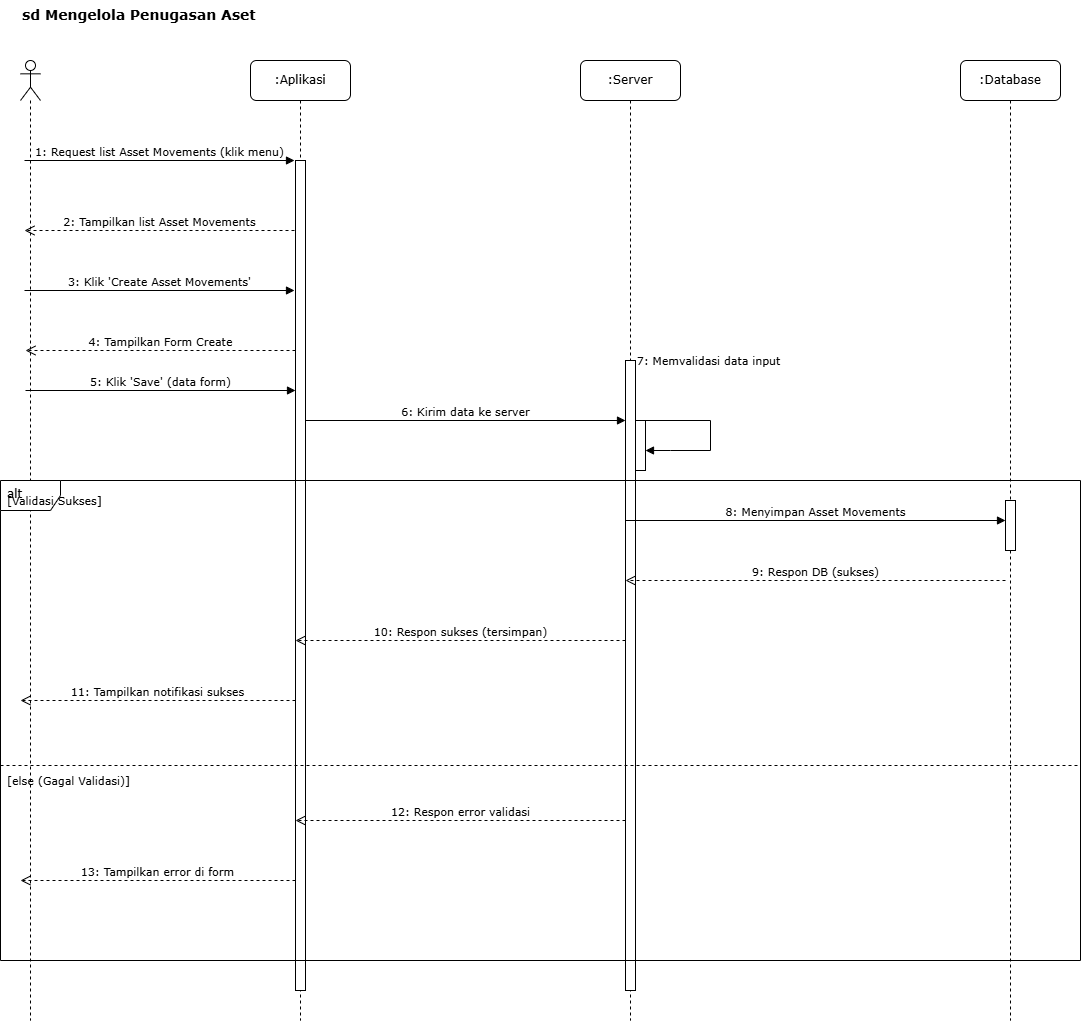

The diagram above was exported from draw.io. Its source (the exported page's mxGraphModel, read from the mxfile embedded in the PNG):
<mxGraphModel dx="858" dy="523" grid="1" gridSize="10" guides="1" tooltips="1" connect="1" arrows="1" fold="1" page="1" pageScale="1" pageWidth="827" pageHeight="1169" math="0" shadow="0">
  <root>
    <mxCell id="raxMpnEWWfxiItWQ3g59-0" />
    <mxCell id="raxMpnEWWfxiItWQ3g59-1" parent="raxMpnEWWfxiItWQ3g59-0" />
    <mxCell id="raxMpnEWWfxiItWQ3g59-2" value="sd Mengelola Penugasan Aset" style="text;html=1;strokeColor=none;fillColor=none;align=left;verticalAlign=top;whiteSpace=wrap;rounded=0;fontFamily=Verdana;fontSize=14;fontStyle=1" vertex="1" parent="raxMpnEWWfxiItWQ3g59-1">
      <mxGeometry x="140" y="20" width="320" height="30" as="geometry" />
    </mxCell>
    <mxCell id="raxMpnEWWfxiItWQ3g59-3" value="" style="shape=umlLifeline;perimeter=lifelinePerimeter;whiteSpace=wrap;html=1;container=1;dropTarget=0;collapsible=0;recursiveResize=0;outlineConnect=0;portConstraint=eastwest;newEdgeStyle={&quot;curved&quot;:0,&quot;rounded&quot;:0};participant=umlActor;" vertex="1" parent="raxMpnEWWfxiItWQ3g59-1">
      <mxGeometry x="140" y="80" width="20" height="960" as="geometry" />
    </mxCell>
    <mxCell id="raxMpnEWWfxiItWQ3g59-4" value=":Aplikasi" style="shape=umlLifeline;perimeter=lifelinePerimeter;whiteSpace=wrap;html=1;container=1;collapsible=0;recursiveResize=0;outlineConnect=0;rounded=1;shadow=0;comic=0;labelBackgroundColor=none;strokeWidth=1;fontFamily=Verdana;fontSize=12;align=center;" vertex="1" parent="raxMpnEWWfxiItWQ3g59-1">
      <mxGeometry x="370" y="80" width="100" height="960" as="geometry" />
    </mxCell>
    <mxCell id="raxMpnEWWfxiItWQ3g59-5" value=":Server" style="shape=umlLifeline;perimeter=lifelinePerimeter;whiteSpace=wrap;html=1;container=1;collapsible=0;recursiveResize=0;outlineConnect=0;rounded=1;shadow=0;comic=0;labelBackgroundColor=none;strokeWidth=1;fontFamily=Verdana;fontSize=12;align=center;" vertex="1" parent="raxMpnEWWfxiItWQ3g59-1">
      <mxGeometry x="700" y="80" width="100" height="960" as="geometry" />
    </mxCell>
    <mxCell id="raxMpnEWWfxiItWQ3g59-6" value=":Database" style="shape=umlLifeline;perimeter=lifelinePerimeter;whiteSpace=wrap;html=1;container=1;collapsible=0;recursiveResize=0;outlineConnect=0;rounded=1;shadow=0;comic=0;labelBackgroundColor=none;strokeWidth=1;fontFamily=Verdana;fontSize=12;align=center;" vertex="1" parent="raxMpnEWWfxiItWQ3g59-1">
      <mxGeometry x="1080" y="80" width="100" height="960" as="geometry" />
    </mxCell>
    <mxCell id="raxMpnEWWfxiItWQ3g59-7" value="" style="html=1;points=[];perimeter=orthogonalPerimeter;fillColor=#ffffff;strokeColor=#000000;strokeWidth=1;" vertex="1" parent="raxMpnEWWfxiItWQ3g59-1">
      <mxGeometry x="415" y="180" width="10" height="830" as="geometry" />
    </mxCell>
    <mxCell id="raxMpnEWWfxiItWQ3g59-8" value="" style="html=1;points=[];perimeter=orthogonalPerimeter;fillColor=#ffffff;strokeColor=#000000;strokeWidth=1;" vertex="1" parent="raxMpnEWWfxiItWQ3g59-1">
      <mxGeometry x="745" y="380" width="10" height="630" as="geometry" />
    </mxCell>
    <mxCell id="raxMpnEWWfxiItWQ3g59-9" value="" style="html=1;points=[];perimeter=orthogonalPerimeter;fillColor=#ffffff;strokeColor=#000000;strokeWidth=1;" vertex="1" parent="raxMpnEWWfxiItWQ3g59-1">
      <mxGeometry x="1125" y="520" width="10" height="50" as="geometry" />
    </mxCell>
    <mxCell id="raxMpnEWWfxiItWQ3g59-10" value="1: Request list Asset Movements (klik menu)" style="html=1;verticalAlign=bottom;labelBackgroundColor=none;endArrow=block;rounded=0;fontFamily=Verdana;fontSize=11;" edge="1" parent="raxMpnEWWfxiItWQ3g59-1">
      <mxGeometry width="160" relative="1" as="geometry">
        <mxPoint x="144" y="180" as="sourcePoint" />
        <mxPoint x="414" y="180" as="targetPoint" />
      </mxGeometry>
    </mxCell>
    <mxCell id="raxMpnEWWfxiItWQ3g59-11" value="2: Tampilkan list Asset Movements" style="html=1;verticalAlign=bottom;endArrow=open;dashed=1;endSize=8;labelBackgroundColor=none;fontFamily=Verdana;fontSize=11;" edge="1" parent="raxMpnEWWfxiItWQ3g59-1">
      <mxGeometry relative="1" as="geometry">
        <mxPoint x="414" y="250" as="sourcePoint" />
        <mxPoint x="144" y="250" as="targetPoint" />
        <mxPoint as="offset" />
      </mxGeometry>
    </mxCell>
    <mxCell id="raxMpnEWWfxiItWQ3g59-12" value="3: Klik 'Create Asset Movements'" style="html=1;verticalAlign=bottom;labelBackgroundColor=none;endArrow=block;rounded=0;fontFamily=Verdana;fontSize=11;" edge="1" parent="raxMpnEWWfxiItWQ3g59-1">
      <mxGeometry width="160" relative="1" as="geometry">
        <mxPoint x="144" y="310" as="sourcePoint" />
        <mxPoint x="414" y="310" as="targetPoint" />
      </mxGeometry>
    </mxCell>
    <mxCell id="raxMpnEWWfxiItWQ3g59-13" value="4: Tampilkan Form Create" style="html=1;verticalAlign=bottom;endArrow=open;dashed=1;endSize=8;labelBackgroundColor=none;fontFamily=Verdana;fontSize=11;" edge="1" parent="raxMpnEWWfxiItWQ3g59-1">
      <mxGeometry relative="1" as="geometry">
        <mxPoint x="415" y="370" as="sourcePoint" />
        <mxPoint x="145" y="370" as="targetPoint" />
      </mxGeometry>
    </mxCell>
    <mxCell id="raxMpnEWWfxiItWQ3g59-14" value="5: Klik 'Save' (data form)" style="html=1;verticalAlign=bottom;labelBackgroundColor=none;endArrow=block;rounded=0;fontFamily=Verdana;fontSize=11;" edge="1" parent="raxMpnEWWfxiItWQ3g59-1">
      <mxGeometry width="160" relative="1" as="geometry">
        <mxPoint x="145" y="410" as="sourcePoint" />
        <mxPoint x="415" y="410" as="targetPoint" />
      </mxGeometry>
    </mxCell>
    <mxCell id="raxMpnEWWfxiItWQ3g59-15" value="6: Kirim data ke server" style="html=1;verticalAlign=bottom;endArrow=block;labelBackgroundColor=none;fontFamily=Verdana;fontSize=11;" edge="1" parent="raxMpnEWWfxiItWQ3g59-1" source="raxMpnEWWfxiItWQ3g59-7">
      <mxGeometry relative="1" as="geometry">
        <mxPoint x="425" y="440" as="sourcePoint" />
        <mxPoint x="745" y="440" as="targetPoint" />
      </mxGeometry>
    </mxCell>
    <mxCell id="raxMpnEWWfxiItWQ3g59-16" value="" style="html=1;points=[];perimeter=orthogonalPerimeter;fillColor=#ffffff;strokeColor=#000000;strokeWidth=1;" vertex="1" parent="raxMpnEWWfxiItWQ3g59-1">
      <mxGeometry x="755" y="440" width="10" height="50" as="geometry" />
    </mxCell>
    <mxCell id="raxMpnEWWfxiItWQ3g59-17" value="7: Memvalidasi data input" style="html=1;verticalAlign=bottom;endArrow=block;curved=0;labelBackgroundColor=none;fontFamily=Verdana;fontSize=11;rounded=0;" edge="1" parent="raxMpnEWWfxiItWQ3g59-1" target="raxMpnEWWfxiItWQ3g59-16">
      <mxGeometry x="-0.1295" y="41" relative="1" as="geometry">
        <mxPoint x="755" y="440" as="sourcePoint" />
        <mxPoint x="755" y="440" as="targetPoint" />
        <Array as="points">
          <mxPoint x="830" y="440" />
          <mxPoint x="830" y="470" />
          <mxPoint x="790" y="470" />
        </Array>
        <mxPoint x="-1" y="-10" as="offset" />
      </mxGeometry>
    </mxCell>
    <mxCell id="raxMpnEWWfxiItWQ3g59-18" value="alt" style="shape=umlFrame;whiteSpace=wrap;html=1;verticalAlign=top;align=left;spacingLeft=5;fontFamily=Verdana;fontSize=12;" vertex="1" parent="raxMpnEWWfxiItWQ3g59-1">
      <mxGeometry x="120" y="500" width="1080" height="480" as="geometry" />
    </mxCell>
    <mxCell id="raxMpnEWWfxiItWQ3g59-19" value="[Validasi Sukses]" style="text;html=1;align=left;verticalAlign=middle;resizable=0;points=[];autosize=1;strokeColor=none;fillColor=none;fontFamily=Verdana;fontSize=11;" vertex="1" parent="raxMpnEWWfxiItWQ3g59-18">
      <mxGeometry x="5" y="5" width="110" height="30" as="geometry" />
    </mxCell>
    <mxCell id="raxMpnEWWfxiItWQ3g59-20" value="8: Menyimpan Asset Movements" style="html=1;verticalAlign=bottom;endArrow=block;labelBackgroundColor=none;fontFamily=Verdana;fontSize=11;" edge="1" parent="raxMpnEWWfxiItWQ3g59-18">
      <mxGeometry relative="1" as="geometry">
        <mxPoint x="625" y="40" as="sourcePoint" />
        <mxPoint x="1005" y="40" as="targetPoint" />
      </mxGeometry>
    </mxCell>
    <mxCell id="raxMpnEWWfxiItWQ3g59-21" value="9: Respon DB (sukses)" style="html=1;verticalAlign=bottom;endArrow=open;dashed=1;endSize=8;labelBackgroundColor=none;fontFamily=Verdana;fontSize=11;" edge="1" parent="raxMpnEWWfxiItWQ3g59-18">
      <mxGeometry relative="1" as="geometry">
        <mxPoint x="1005" y="100" as="sourcePoint" />
        <mxPoint x="625" y="100" as="targetPoint" />
      </mxGeometry>
    </mxCell>
    <mxCell id="raxMpnEWWfxiItWQ3g59-22" value="10: Respon sukses (tersimpan)" style="html=1;verticalAlign=bottom;endArrow=open;dashed=1;endSize=8;labelBackgroundColor=none;fontFamily=Verdana;fontSize=11;" edge="1" parent="raxMpnEWWfxiItWQ3g59-18">
      <mxGeometry relative="1" as="geometry">
        <mxPoint x="625" y="160" as="sourcePoint" />
        <mxPoint x="295" y="160" as="targetPoint" />
      </mxGeometry>
    </mxCell>
    <mxCell id="raxMpnEWWfxiItWQ3g59-23" value="11: Tampilkan notifikasi sukses" style="html=1;verticalAlign=bottom;endArrow=open;dashed=1;endSize=8;labelBackgroundColor=none;fontFamily=Verdana;fontSize=11;" edge="1" parent="raxMpnEWWfxiItWQ3g59-18">
      <mxGeometry relative="1" as="geometry">
        <mxPoint x="295" y="220" as="sourcePoint" />
        <mxPoint x="20" y="220" as="targetPoint" />
      </mxGeometry>
    </mxCell>
    <mxCell id="raxMpnEWWfxiItWQ3g59-24" value="" style="line;html=1;strokeWidth=1;dashed=1;align=center;verticalAlign=middle;" vertex="1" parent="raxMpnEWWfxiItWQ3g59-18">
      <mxGeometry y="280" width="1080" height="10" as="geometry" />
    </mxCell>
    <mxCell id="raxMpnEWWfxiItWQ3g59-25" value="[else (Gagal Validasi)]" style="text;html=1;align=left;verticalAlign=middle;resizable=0;points=[];autosize=1;strokeColor=none;fillColor=none;fontFamily=Verdana;fontSize=11;" vertex="1" parent="raxMpnEWWfxiItWQ3g59-18">
      <mxGeometry x="5" y="285" width="140" height="30" as="geometry" />
    </mxCell>
    <mxCell id="raxMpnEWWfxiItWQ3g59-26" value="12: Respon error validasi" style="html=1;verticalAlign=bottom;endArrow=open;dashed=1;endSize=8;labelBackgroundColor=none;fontFamily=Verdana;fontSize=11;" edge="1" parent="raxMpnEWWfxiItWQ3g59-18">
      <mxGeometry relative="1" as="geometry">
        <mxPoint x="625" y="340" as="sourcePoint" />
        <mxPoint x="295" y="340" as="targetPoint" />
      </mxGeometry>
    </mxCell>
    <mxCell id="raxMpnEWWfxiItWQ3g59-27" value="13: Tampilkan error di form" style="html=1;verticalAlign=bottom;endArrow=open;dashed=1;endSize=8;labelBackgroundColor=none;fontFamily=Verdana;fontSize=11;" edge="1" parent="raxMpnEWWfxiItWQ3g59-18">
      <mxGeometry relative="1" as="geometry">
        <mxPoint x="295" y="400" as="sourcePoint" />
        <mxPoint x="20" y="400" as="targetPoint" />
      </mxGeometry>
    </mxCell>
  </root>
</mxGraphModel>